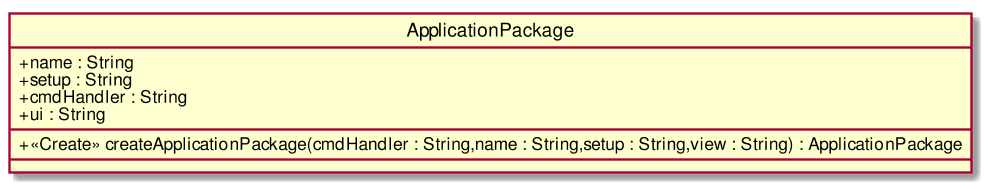

The diagram above was rendered by PlantUML. Its source (embedded in the PNG):
@startuml
scale 1000*1000
skinparam classAttributeIconSize 0
class ApplicationPackage{
+ name : String
+ setup : String
+ cmdHandler : String
+ ui : String
__
+ <<Create>> createApplicationPackage(cmdHandler : String,name : String,setup : String,view : String) : ApplicationPackage
__

}
hide circle
@enduml